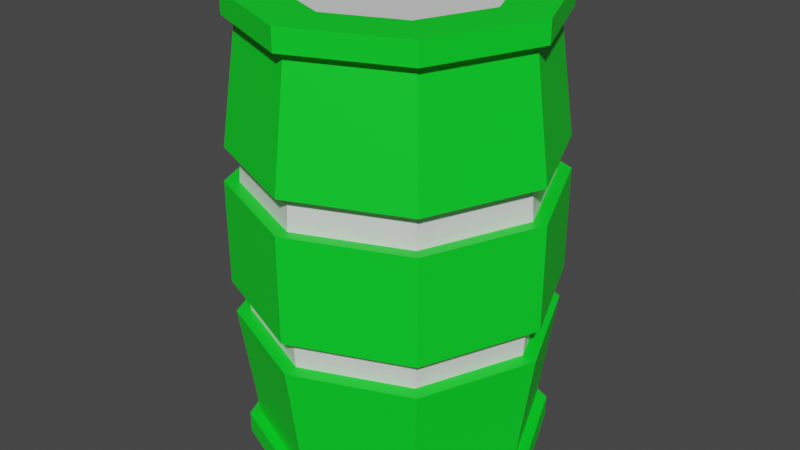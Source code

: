 # Source: veryBadBoostPickup.blend  (saved by Blender 3.0.42; exported with 4.5.12 LTS)
import bpy
from mathutils import Matrix  # noqa: F401  (used for matrix-valued properties, if any)

bpy.ops.wm.read_factory_settings(use_empty=True)
scene = bpy.context.scene
scene.name = 'Scene'

# ---- collections
col_collection = bpy.data.collections.new('Collection'); scene.collection.children.link(col_collection)

# ---- materials (node trees are filled in below, after node groups)
mat_main = bpy.data.materials.new('Main')
mat_main.use_transparent_shadow = False
mat_accent = bpy.data.materials.new('Accent')
mat_accent.use_transparent_shadow = False

# ---- material node trees
mat_main.use_nodes = True; mat_main.node_tree.nodes.clear()
_N = mat_main.node_tree.nodes; _L = mat_main.node_tree.links
n0 = _N.new('ShaderNodeBsdfPrincipled'); n0.name = 'Principled BSDF'; n0.location = (10, 300)
n0.distribution = 'GGX'
n0.subsurface_method = 'RANDOM_WALK_SKIN'
n0.inputs[0].default_value = (0.0, 0.8, 0.02084, 1.0)
n0.inputs[3].default_value = 1.45
n0.inputs[27].default_value = (0.0, 0.0, 0.0, 1.0)
n0.inputs[28].default_value = 1.0
n1 = _N.new('ShaderNodeOutputMaterial'); n1.name = 'Material Output'; n1.location = (300, 300)
_L.new(n0.outputs[0], n1.inputs[0])
n1.is_active_output = True
mat_accent.use_nodes = True; mat_accent.node_tree.nodes.clear()
_N = mat_accent.node_tree.nodes; _L = mat_accent.node_tree.links
n0 = _N.new('ShaderNodeBsdfPrincipled'); n0.name = 'Principled BSDF'; n0.location = (10, 300)
n0.distribution = 'GGX'
n0.subsurface_method = 'RANDOM_WALK_SKIN'
n0.inputs[3].default_value = 1.45
n0.inputs[27].default_value = (0.0, 0.0, 0.0, 1.0)
n0.inputs[28].default_value = 1.0
n1 = _N.new('ShaderNodeOutputMaterial'); n1.name = 'Material Output'; n1.location = (300, 300)
_L.new(n0.outputs[0], n1.inputs[0])
n1.is_active_output = True

# ---- world
world_world = bpy.data.worlds.new('World'); scene.world = world_world
world_world.use_nodes = True; world_world.node_tree.nodes.clear()
_N = world_world.node_tree.nodes; _L = world_world.node_tree.links
n0 = _N.new('ShaderNodeOutputWorld'); n0.name = 'World Output'; n0.location = (300, 300)
n1 = _N.new('ShaderNodeBackground'); n1.name = 'Background'; n1.location = (10, 300)
n1.inputs[0].default_value = (0.05088, 0.05088, 0.05088, 1.0)
_L.new(n1.outputs[0], n0.inputs[0])
n0.is_active_output = True
world_world.color = (0.05088, 0.05088, 0.05088)
world_world.use_sun_shadow = False
world_world.sun_shadow_jitter_overblur = 0.0

# ---- meshes
me_cylinder = bpy.data.meshes.new('Cylinder')
me_cylinder.from_pydata([(0.0, 1.0, -1.468), (0.0, 1.0, 1.468), (0.7071, 0.7071, -1.468), (0.7071, 0.7071, 1.468), (1.0, -4.371e-08, -1.468), (1.0, -4.371e-08, 1.468), (0.7071, -0.7071, -1.468), (0.7071, -0.7071, 1.468), (-8.742e-08, -1.0, -1.468), (-8.742e-08, -1.0, 1.468), (-0.7071, -0.7071, -1.468), (-0.7071, -0.7071, 1.468), (-1.0, 1.192e-08, -1.468), (-1.0, 1.192e-08, 1.468), (-0.7071, 0.7071, -1.468), (-0.7071, 0.7071, 1.468), (-0.7232, -0.7232, 0.6001), (-0.7349, -0.7349, 0.3637), (-0.7349, -0.7349, -0.3637), (-0.7232, -0.7232, -0.6001), (-1.023, 2.312e-08, 0.6001), (-1.039, 2.384e-08, 0.3637), (-1.039, 2.384e-08, -0.3637), (-1.023, 2.312e-08, -0.6001), (1.025e-09, 1.039, 0.3637), (9.017e-10, 1.023, 0.6001), (-0.7232, 0.7232, 0.6001), (-0.7349, 0.7349, 0.3637), (2.889e-09, 1.023, -0.6001), (3.081e-09, 1.039, -0.3637), (-0.7349, 0.7349, -0.3637), (-0.7232, 0.7232, -0.6001), (-2.101e-09, 1.081, -1.468), (0.7641, 0.7641, -1.468), (0.7641, 0.7641, 1.468), (0.0, 1.081, 1.468), (1.081, -4.603e-08, -1.468), (1.081, -4.543e-08, 1.468), (0.7641, -0.7641, -1.468), (0.7641, -0.7641, 1.468), (-9.657e-08, -1.081, -1.468), (-9.447e-08, -1.081, 1.468), (-0.7641, -0.7641, -1.468), (-0.7641, -0.7641, 1.468), (-1.081, 1.409e-08, -1.468), (-1.081, 1.469e-08, 1.468), (-0.7641, 0.7641, -1.468), (-0.7641, 0.7641, 1.468), (-7.426e-09, 0.7302, -1.62), (0.5163, 0.5163, -1.62), (0.5163, 0.5163, 1.62), (5.652e-09, 0.7302, 1.62), (0.7302, -4.038e-08, -1.62), (0.7302, -3.978e-08, 1.62), (0.5163, -0.5163, -1.62), (0.5163, -0.5163, 1.62), (-1.019e-07, -0.7302, -1.62), (-8.881e-08, -0.7302, 1.62), (-0.5163, -0.5163, -1.62), (-0.5163, -0.5163, 1.62), (-0.7302, 4.234e-08, -1.62), (-0.7302, 4.294e-08, 1.62), (-0.5163, 0.5163, -1.62), (-0.5163, 0.5163, 1.62), (1.025e-09, 1.138, -0.3706), (9.017e-10, 1.121, -0.607), (9.017e-10, 1.121, 0.607), (1.025e-09, 1.138, 0.3706), (0.8044, 0.8044, 0.3706), (0.7927, 0.7927, 0.607), (0.7927, 0.7927, -0.607), (0.8044, 0.8044, -0.3706), (1.138, -4.768e-08, 0.3706), (1.121, -4.72e-08, 0.607), (1.121, -4.72e-08, -0.607), (1.138, -4.768e-08, -0.3706), (0.8044, -0.8044, 0.3706), (0.7927, -0.7927, 0.607), (0.7927, -0.7927, -0.607), (0.8044, -0.8044, -0.3706), (-9.843e-08, -1.138, 0.3706), (-9.71e-08, -1.121, 0.607), (-9.71e-08, -1.121, -0.607), (-9.843e-08, -1.138, -0.3706), (-0.8044, -0.8044, 0.3706), (-0.7927, -0.7927, 0.607), (-0.7927, -0.7927, -0.607), (-0.8044, -0.8044, -0.3706), (-1.138, 1.562e-08, 0.3706), (-1.121, 1.517e-08, 0.607), (-1.121, 1.517e-08, -0.607), (-1.138, 1.562e-08, -0.3706), (-0.8044, 0.8044, 0.3706), (-0.7927, 0.7927, 0.607), (-0.7927, 0.7927, -0.607), (-0.8044, 0.8044, -0.3706), (-9.114e-08, -1.023, -0.6001), (-9.431e-08, -1.039, -0.3637), (-9.431e-08, -1.039, 0.3637), (-9.114e-08, -1.023, 0.6001), (0.7232, -0.7232, -0.6001), (0.7349, -0.7349, -0.3637), (0.7349, -0.7349, 0.3637), (0.7232, -0.7232, 0.6001), (1.023, -4.124e-08, -0.6001), (1.039, -4.151e-08, -0.3637), (1.039, -4.151e-08, 0.3637), (1.023, -4.124e-08, 0.6001), (0.7232, 0.7232, -0.6001), (0.7349, 0.7349, -0.3637), (0.7349, 0.7349, 0.3637), (0.7232, 0.7232, 0.6001), (-1.308e-08, 1.081, -1.62), (0.7641, 0.7641, -1.62), (0.7641, 0.7641, 1.62), (0.0, 1.081, 1.62), (1.081, -4.603e-08, -1.62), (1.081, -4.543e-08, 1.62), (0.7641, -0.7641, -1.62), (0.7641, -0.7641, 1.62), (-1.075e-07, -1.081, -1.62), (-9.447e-08, -1.081, 1.62), (-0.7641, -0.7641, -1.62), (-0.7641, -0.7641, 1.62), (-1.081, 1.409e-08, -1.62), (-1.081, 1.469e-08, 1.62), (-0.7641, 0.7641, -1.62), (-0.7641, 0.7641, 1.62), (-1.439e-08, 0.7302, -1.532), (0.5163, 0.5163, -1.532), (0.5163, 0.5163, 1.532), (9.132e-09, 0.7302, 1.532), (0.7302, -4.038e-08, -1.532), (0.7302, -3.978e-08, 1.532), (0.5163, -0.5163, -1.532), (0.5163, -0.5163, 1.532), (-1.089e-07, -0.7302, -1.532), (-8.533e-08, -0.7302, 1.532), (-0.5163, -0.5163, -1.532), (-0.5163, -0.5163, 1.532), (-0.7302, 4.234e-08, -1.532), (-0.7302, 4.294e-08, 1.532), (-0.5163, 0.5163, -1.532), (-0.5163, 0.5163, 1.532)], [], [(69, 3, 5, 73), (71, 68, 72, 75), (75, 72, 76, 79), (79, 76, 80, 83), (83, 80, 84, 87), (87, 84, 88, 91), (15, 13, 45, 47), (91, 88, 92, 95), (66, 1, 3, 69), (5, 3, 34, 37), (64, 67, 68, 71), (93, 15, 1, 66), (30, 29, 28, 31), (12, 90, 94, 14), (89, 13, 15, 93), (10, 86, 90, 12), (85, 11, 13, 89), (8, 82, 86, 10), (81, 9, 11, 85), (6, 78, 82, 8), (77, 7, 9, 81), (4, 74, 78, 6), (73, 5, 7, 77), (2, 70, 74, 4), (14, 94, 65, 0), (95, 92, 67, 64), (34, 35, 115, 114), (40, 42, 122, 120), (8, 10, 42, 40), (11, 9, 41, 43), (4, 6, 38, 36), (14, 0, 32, 46), (0, 2, 33, 32), (7, 5, 37, 39), (1, 15, 47, 35), (3, 1, 35, 34), (10, 12, 44, 42), (13, 11, 43, 45), (6, 8, 40, 38), (9, 7, 39, 41), (2, 4, 36, 33), (12, 14, 46, 44), (61, 59, 139, 141), (53, 50, 130, 133), (43, 41, 121, 123), (33, 36, 116, 113), (42, 44, 124, 122), (37, 34, 114, 117), (45, 43, 123, 125), (36, 38, 118, 116), (44, 46, 126, 124), (39, 37, 117, 119), (47, 45, 125, 127), (38, 40, 120, 118), (46, 32, 112, 126), (41, 39, 119, 121), (32, 33, 113, 112), (35, 47, 127, 115), (69, 73, 107, 111), (87, 91, 22, 18), (82, 78, 100, 96), (95, 64, 29, 30), (79, 83, 97, 101), (74, 70, 108, 104), (92, 88, 21, 27), (71, 75, 105, 109), (89, 93, 26, 20), (84, 80, 98, 17), (81, 85, 16, 99), (76, 72, 106, 102), (94, 90, 23, 31), (73, 77, 103, 107), (91, 95, 30, 22), (86, 82, 96, 19), (0, 65, 70, 2), (26, 25, 24, 27), (22, 30, 31, 23), (20, 26, 27, 21), (18, 22, 23, 19), (16, 20, 21, 17), (97, 18, 19, 96), (99, 16, 17, 98), (101, 97, 96, 100), (103, 99, 98, 102), (105, 101, 100, 104), (107, 103, 102, 106), (109, 105, 104, 108), (111, 107, 106, 110), (29, 109, 108, 28), (25, 111, 110, 24), (90, 86, 19, 23), (72, 68, 110, 106), (65, 94, 31, 28), (77, 81, 99, 103), (64, 71, 109, 29), (80, 76, 102, 98), (85, 89, 20, 16), (70, 65, 28, 108), (93, 66, 25, 26), (88, 84, 17, 21), (66, 69, 111, 25), (75, 79, 101, 105), (68, 67, 24, 110), (67, 92, 27, 24), (78, 74, 104, 100), (83, 87, 18, 97), (49, 48, 112, 113), (51, 50, 114, 115), (52, 49, 113, 116), (50, 53, 117, 114), (54, 52, 116, 118), (53, 55, 119, 117), (56, 54, 118, 120), (55, 57, 121, 119), (58, 56, 120, 122), (57, 59, 123, 121), (60, 58, 122, 124), (59, 61, 125, 123), (62, 60, 124, 126), (61, 63, 127, 125), (48, 62, 126, 112), (63, 51, 115, 127), (130, 131, 143, 141, 139, 137, 135, 133), (128, 129, 132, 134, 136, 138, 140, 142), (52, 54, 134, 132), (60, 62, 142, 140), (55, 53, 133, 135), (63, 61, 141, 143), (54, 56, 136, 134), (62, 48, 128, 142), (57, 55, 135, 137), (48, 49, 129, 128), (51, 63, 143, 131), (56, 58, 138, 136), (50, 51, 131, 130), (59, 57, 137, 139), (49, 52, 132, 129), (58, 60, 140, 138)])
me_cylinder.polygons.foreach_set('material_index', [0, 0, 0, 0, 0, 0, 0, 0, 0, 0, 0, 0, 1, 0, 0, 0, 0, 0, 0, 0, 0, 0, 0, 0, 0, 0, 0, 0, 0, 0, 0, 0, 0, 0, 0, 0, 0, 0, 0, 0, 0, 0, 0, 0, 0, 0, 0, 0, 0, 0, 0, 0, 0, 0, 0, 0, 0, 0, 0, 0, 0, 0, 0, 0, 0, 0, 0, 0, 0, 0, 0, 0, 0, 0, 0, 1, 1, 1, 1, 1, 1, 1, 1, 1, 1, 1, 1, 1, 1, 1, 0, 0, 0, 0, 0, 0, 0, 0, 0, 0, 0, 0, 0, 0, 0, 0, 0, 0, 0, 0, 0, 0, 0, 0, 0, 0, 0, 0, 0, 0, 0, 0, 1, 1, 0, 0, 0, 0, 0, 0, 0, 0, 0, 0, 0, 0, 0, 0])
_uv = me_cylinder.uv_layers.new(name='UVMap')
_uv.uv.foreach_set('vector', [0.875, 0.8534, 0.875, 1.0, 0.75, 1.0, 0.75, 0.8534, 0.875, 0.6869, 0.875, 0.8131, 0.75, 0.8131, 0.75, 0.6869, 0.75, 0.6869, 0.75, 0.8131, 0.625, 0.8131, 0.625, 0.6869, 0.625, 0.6869, 0.625, 0.8131, 0.5, 0.8131, 0.5, 0.6869, 0.5, 0.6869, 0.5, 0.8131, 0.375, 0.8131, 0.375, 0.6869, 0.375, 0.6869, 0.375, 0.8131, 0.25, 0.8131, 0.25, 0.6869, 0.125, 1.0, 0.25, 1.0, 0.25, 1.0, 0.125, 1.0, 0.25, 0.6869, 0.25, 0.8131, 0.125, 0.8131, 0.125, 0.6869, 1.0, 0.8534, 1.0, 1.0, 0.875, 1.0, 0.875, 0.8534, 0.75, 1.0, 0.875, 1.0, 0.875, 1.0, 0.75, 1.0, 1.0, 0.6869, 1.0, 0.8131, 0.875, 0.8131, 0.875, 0.6869, 0.125, 0.8534, 0.125, 1.0, 0.0, 1.0, 0.0, 0.8534, 0.125, 0.6869, 0.0, 0.6869, 0.0, 0.6466, 0.125, 0.6466, 0.25, 0.5, 0.25, 0.6466, 0.125, 0.6466, 0.125, 0.5, 0.25, 0.8534, 0.25, 1.0, 0.125, 1.0, 0.125, 0.8534, 0.375, 0.5, 0.375, 0.6466, 0.25, 0.6466, 0.25, 0.5, 0.375, 0.8534, 0.375, 1.0, 0.25, 1.0, 0.25, 0.8534, 0.5, 0.5, 0.5, 0.6466, 0.375, 0.6466, 0.375, 0.5, 0.5, 0.8534, 0.5, 1.0, 0.375, 1.0, 0.375, 0.8534, 0.625, 0.5, 0.625, 0.6466, 0.5, 0.6466, 0.5, 0.5, 0.625, 0.8534, 0.625, 1.0, 0.5, 1.0, 0.5, 0.8534, 0.75, 0.5, 0.75, 0.6466, 0.625, 0.6466, 0.625, 0.5, 0.75, 0.8534, 0.75, 1.0, 0.625, 1.0, 0.625, 0.8534, 0.875, 0.5, 0.875, 0.6466, 0.75, 0.6466, 0.75, 0.5, 0.125, 0.5, 0.125, 0.6466, 0.0, 0.6466, 0.0, 0.5, 0.125, 0.6869, 0.125, 0.8131, 0.0, 0.8131, 0.0, 0.6869, 0.875, 1.0, 1.0, 1.0, 1.0, 1.0, 0.875, 1.0, 0.5, 0.5, 0.375, 0.5, 0.375, 0.5, 0.5, 0.5, 0.5, 0.5, 0.375, 0.5, 0.375, 0.5, 0.5, 0.5, 0.375, 1.0, 0.5, 1.0, 0.5, 1.0, 0.375, 1.0, 0.75, 0.5, 0.625, 0.5, 0.625, 0.5, 0.75, 0.5, 0.125, 0.5, 0.0, 0.5, 0.0, 0.5, 0.125, 0.5, 1.0, 0.5, 0.875, 0.5, 0.875, 0.5, 1.0, 0.5, 0.625, 1.0, 0.75, 1.0, 0.75, 1.0, 0.625, 1.0, 0.0, 1.0, 0.125, 1.0, 0.125, 1.0, 0.0, 1.0, 0.875, 1.0, 1.0, 1.0, 1.0, 1.0, 0.875, 1.0, 0.375, 0.5, 0.25, 0.5, 0.25, 0.5, 0.375, 0.5, 0.25, 1.0, 0.375, 1.0, 0.375, 1.0, 0.25, 1.0, 0.625, 0.5, 0.5, 0.5, 0.5, 0.5, 0.625, 0.5, 0.5, 1.0, 0.625, 1.0, 0.625, 1.0, 0.5, 1.0, 0.875, 0.5, 0.75, 0.5, 0.75, 0.5, 0.875, 0.5, 0.25, 0.5, 0.125, 0.5, 0.125, 0.5, 0.25, 0.5, 0.08783, 0.25, 0.1353, 0.1353, 0.1353, 0.1353, 0.08783, 0.25, 0.4122, 0.25, 0.3647, 0.3647, 0.3647, 0.3647, 0.4122, 0.25, 0.375, 1.0, 0.5, 1.0, 0.5, 1.0, 0.375, 1.0, 0.875, 0.5, 0.75, 0.5, 0.75, 0.5, 0.875, 0.5, 0.375, 0.5, 0.25, 0.5, 0.25, 0.5, 0.375, 0.5, 0.75, 1.0, 0.875, 1.0, 0.875, 1.0, 0.75, 1.0, 0.25, 1.0, 0.375, 1.0, 0.375, 1.0, 0.25, 1.0, 0.75, 0.5, 0.625, 0.5, 0.625, 0.5, 0.75, 0.5, 0.25, 0.5, 0.125, 0.5, 0.125, 0.5, 0.25, 0.5, 0.625, 1.0, 0.75, 1.0, 0.75, 1.0, 0.625, 1.0, 0.125, 1.0, 0.25, 1.0, 0.25, 1.0, 0.125, 1.0, 0.625, 0.5, 0.5, 0.5, 0.5, 0.5, 0.625, 0.5, 0.125, 0.5, 0.0, 0.5, 0.0, 0.5, 0.125, 0.5, 0.5, 1.0, 0.625, 1.0, 0.625, 1.0, 0.5, 1.0, 1.0, 0.5, 0.875, 0.5, 0.875, 0.5, 1.0, 0.5, 0.0, 1.0, 0.125, 1.0, 0.125, 1.0, 0.0, 1.0, 0.875, 0.8534, 0.75, 0.8534, 0.75, 0.8534, 0.875, 0.8534, 0.375, 0.6869, 0.25, 0.6869, 0.25, 0.6869, 0.375, 0.6869, 0.5, 0.6466, 0.625, 0.6466, 0.625, 0.6466, 0.5, 0.6466, 0.125, 0.6869, 0.0, 0.6869, 0.0, 0.6869, 0.125, 0.6869, 0.625, 0.6869, 0.5, 0.6869, 0.5, 0.6869, 0.625, 0.6869, 0.75, 0.6466, 0.875, 0.6466, 0.875, 0.6466, 0.75, 0.6466, 0.125, 0.8131, 0.25, 0.8131, 0.25, 0.8131, 0.125, 0.8131, 0.875, 0.6869, 0.75, 0.6869, 0.75, 0.6869, 0.875, 0.6869, 0.25, 0.8534, 0.125, 0.8534, 0.125, 0.8534, 0.25, 0.8534, 0.375, 0.8131, 0.5, 0.8131, 0.5, 0.8131, 0.375, 0.8131, 0.5, 0.8534, 0.375, 0.8534, 0.375, 0.8534, 0.5, 0.8534, 0.625, 0.8131, 0.75, 0.8131, 0.75, 0.8131, 0.625, 0.8131, 0.125, 0.6466, 0.25, 0.6466, 0.25, 0.6466, 0.125, 0.6466, 0.75, 0.8534, 0.625, 0.8534, 0.625, 0.8534, 0.75, 0.8534, 0.25, 0.6869, 0.125, 0.6869, 0.125, 0.6869, 0.25, 0.6869, 0.375, 0.6466, 0.5, 0.6466, 0.5, 0.6466, 0.375, 0.6466, 1.0, 0.5, 1.0, 0.6466, 0.875, 0.6466, 0.875, 0.5, 0.125, 0.8534, 0.0, 0.8534, 0.0, 0.8131, 0.125, 0.8131, 0.25, 0.6869, 0.125, 0.6869, 0.125, 0.6466, 0.25, 0.6466, 0.25, 0.8534, 0.125, 0.8534, 0.125, 0.8131, 0.25, 0.8131, 0.375, 0.6869, 0.25, 0.6869, 0.25, 0.6466, 0.375, 0.6466, 0.375, 0.8534, 0.25, 0.8534, 0.25, 0.8131, 0.375, 0.8131, 0.5, 0.6869, 0.375, 0.6869, 0.375, 0.6466, 0.5, 0.6466, 0.5, 0.8534, 0.375, 0.8534, 0.375, 0.8131, 0.5, 0.8131, 0.625, 0.6869, 0.5, 0.6869, 0.5, 0.6466, 0.625, 0.6466, 0.625, 0.8534, 0.5, 0.8534, 0.5, 0.8131, 0.625, 0.8131, 0.75, 0.6869, 0.625, 0.6869, 0.625, 0.6466, 0.75, 0.6466, 0.75, 0.8534, 0.625, 0.8534, 0.625, 0.8131, 0.75, 0.8131, 0.875, 0.6869, 0.75, 0.6869, 0.75, 0.6466, 0.875, 0.6466, 0.875, 0.8534, 0.75, 0.8534, 0.75, 0.8131, 0.875, 0.8131, 1.0, 0.6869, 0.875, 0.6869, 0.875, 0.6466, 1.0, 0.6466, 1.0, 0.8534, 0.875, 0.8534, 0.875, 0.8131, 1.0, 0.8131, 0.25, 0.6466, 0.375, 0.6466, 0.375, 0.6466, 0.25, 0.6466, 0.75, 0.8131, 0.875, 0.8131, 0.875, 0.8131, 0.75, 0.8131, 0.0, 0.6466, 0.125, 0.6466, 0.125, 0.6466, 0.0, 0.6466, 0.625, 0.8534, 0.5, 0.8534, 0.5, 0.8534, 0.625, 0.8534, 1.0, 0.6869, 0.875, 0.6869, 0.875, 0.6869, 1.0, 0.6869, 0.5, 0.8131, 0.625, 0.8131, 0.625, 0.8131, 0.5, 0.8131, 0.375, 0.8534, 0.25, 0.8534, 0.25, 0.8534, 0.375, 0.8534, 0.875, 0.6466, 1.0, 0.6466, 1.0, 0.6466, 0.875, 0.6466, 0.125, 0.8534, 0.0, 0.8534, 0.0, 0.8534, 0.125, 0.8534, 0.25, 0.8131, 0.375, 0.8131, 0.375, 0.8131, 0.25, 0.8131, 1.0, 0.8534, 0.875, 0.8534, 0.875, 0.8534, 1.0, 0.8534, 0.75, 0.6869, 0.625, 0.6869, 0.625, 0.6869, 0.75, 0.6869, 0.875, 0.8131, 1.0, 0.8131, 1.0, 0.8131, 0.875, 0.8131, 0.0, 0.8131, 0.125, 0.8131, 0.125, 0.8131, 0.0, 0.8131, 0.625, 0.6466, 0.75, 0.6466, 0.75, 0.6466, 0.625, 0.6466, 0.5, 0.6869, 0.375, 0.6869, 0.375, 0.6869, 0.5, 0.6869, 0.8647, 0.3647, 0.75, 0.4122, 0.75, 0.49, 0.9197, 0.4197, 0.25, 0.4122, 0.3647, 0.3647, 0.4197, 0.4197, 0.25, 0.49, 0.9122, 0.25, 0.8647, 0.3647, 0.9197, 0.4197, 0.99, 0.25, 0.3647, 0.3647, 0.4122, 0.25, 0.49, 0.25, 0.4197, 0.4197, 0.8647, 0.1353, 0.9122, 0.25, 0.99, 0.25, 0.9197, 0.08029, 0.4122, 0.25, 0.3647, 0.1353, 0.4197, 0.08029, 0.49, 0.25, 0.75, 0.08783, 0.8647, 0.1353, 0.9197, 0.08029, 0.75, 0.01, 0.3647, 0.1353, 0.25, 0.08783, 0.25, 0.01, 0.4197, 0.08029, 0.6353, 0.1353, 0.75, 0.08783, 0.75, 0.01, 0.5803, 0.08029, 0.25, 0.08783, 0.1353, 0.1353, 0.08029, 0.08029, 0.25, 0.01, 0.5878, 0.25, 0.6353, 0.1353, 0.5803, 0.08029, 0.51, 0.25, 0.1353, 0.1353, 0.08783, 0.25, 0.01, 0.25, 0.08029, 0.08029, 0.6353, 0.3647, 0.5878, 0.25, 0.51, 0.25, 0.5803, 0.4197, 0.08783, 0.25, 0.1353, 0.3647, 0.08029, 0.4197, 0.01, 0.25, 0.75, 0.4122, 0.6353, 0.3647, 0.5803, 0.4197, 0.75, 0.49, 0.1353, 0.3647, 0.25, 0.4122, 0.25, 0.49, 0.08029, 0.4197, 0.3647, 0.3647, 0.25, 0.4122, 0.1353, 0.3647, 0.08783, 0.25, 0.1353, 0.1353, 0.25, 0.08783, 0.3647, 0.1353, 0.4122, 0.25, 0.75, 0.4122, 0.8647, 0.3647, 0.9122, 0.25, 0.8647, 0.1353, 0.75, 0.08783, 0.6353, 0.1353, 0.5878, 0.25, 0.6353, 0.3647, 0.9122, 0.25, 0.8647, 0.1353, 0.8647, 0.1353, 0.9122, 0.25, 0.5878, 0.25, 0.6353, 0.3647, 0.6353, 0.3647, 0.5878, 0.25, 0.3647, 0.1353, 0.4122, 0.25, 0.4122, 0.25, 0.3647, 0.1353, 0.1353, 0.3647, 0.08783, 0.25, 0.08783, 0.25, 0.1353, 0.3647, 0.8647, 0.1353, 0.75, 0.08783, 0.75, 0.08783, 0.8647, 0.1353, 0.6353, 0.3647, 0.75, 0.4122, 0.75, 0.4122, 0.6353, 0.3647, 0.25, 0.08783, 0.3647, 0.1353, 0.3647, 0.1353, 0.25, 0.08783, 0.75, 0.4122, 0.8647, 0.3647, 0.8647, 0.3647, 0.75, 0.4122, 0.25, 0.4122, 0.1353, 0.3647, 0.1353, 0.3647, 0.25, 0.4122, 0.75, 0.08783, 0.6353, 0.1353, 0.6353, 0.1353, 0.75, 0.08783, 0.3647, 0.3647, 0.25, 0.4122, 0.25, 0.4122, 0.3647, 0.3647, 0.1353, 0.1353, 0.25, 0.08783, 0.25, 0.08783, 0.1353, 0.1353, 0.8647, 0.3647, 0.9122, 0.25, 0.9122, 0.25, 0.8647, 0.3647, 0.6353, 0.1353, 0.5878, 0.25, 0.5878, 0.25, 0.6353, 0.1353])
me_cylinder.materials.append(mat_main)
me_cylinder.materials.append(mat_accent)
me_cylinder.use_remesh_fix_poles = True
me_cylinder.use_remesh_preserve_attributes = False
me_cylinder.update()

# ---- objects
ob_cylinder = bpy.data.objects.new('Cylinder', me_cylinder)

# ---- transforms, parenting, visibility, modifiers, constraints
ob_cylinder.location = (0.0, 0.0, 0.0)

# ---- collection membership
col_collection.objects.link(ob_cylinder)

# ---- scene / render settings (as saved in the file)
scene.frame_start = 1; scene.frame_end = 250; scene.frame_set(1)
scene.render.engine = 'BLENDER_EEVEE_NEXT'
scene.cycles.sampling_pattern = 'TABULATED_SOBOL'
scene.cycles.use_light_tree = False
scene.view_settings.view_transform = 'Filmic'
bpy.context.view_layer.update()

# ---- added for rendering (the .blend has no active camera and no usable light): camera, sun
cam_auto = bpy.data.cameras.new('AutoCamera')
cam_auto.lens = 50.0
cam_auto.sensor_width = 36.0
cam_auto.clip_end = 1000.0
ob_auto_camera = bpy.data.objects.new('AutoCamera', cam_auto)
scene.collection.objects.link(ob_auto_camera)
ob_auto_camera.location = (4.22468, -5.06962, 3.37975)
ob_auto_camera.rotation_euler = (1.09748, -7.21219e-08, 0.694738)
scene.camera = ob_auto_camera
light_auto_sun = bpy.data.lights.new('AutoSun', 'SUN')
light_auto_sun.energy = 3.0
light_auto_sun.angle = 0.0523599
ob_auto_sun = bpy.data.objects.new('AutoSun', light_auto_sun)
scene.collection.objects.link(ob_auto_sun)
ob_auto_sun.rotation_euler = (0.872665, 0.174533, 0.523599)
bpy.context.view_layer.update()
